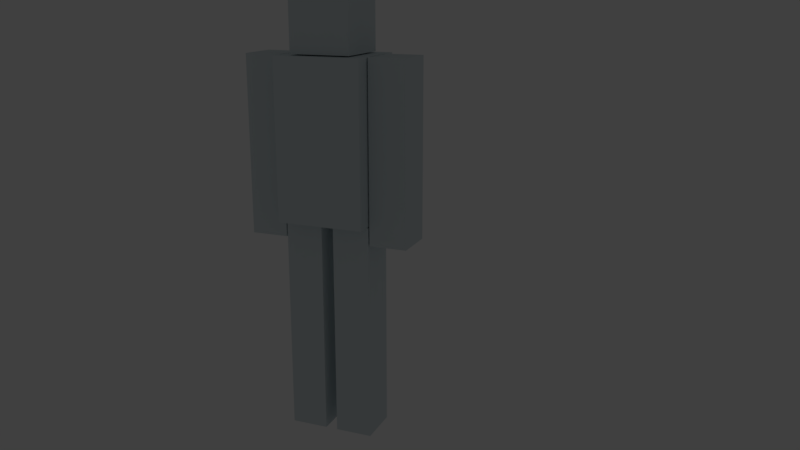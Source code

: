 # Source: cube-person.blend  (saved by Blender 2.79.0; exported with 4.5.12 LTS)
import bpy
from mathutils import Matrix  # noqa: F401  (used for matrix-valued properties, if any)

bpy.ops.wm.read_factory_settings(use_empty=True)
scene = bpy.context.scene
scene.name = 'Scene'

# ---- collections
col_collection_1 = bpy.data.collections.new('Collection 1'); scene.collection.children.link(col_collection_1)
col_collection_2 = bpy.data.collections.new('Collection 2'); scene.collection.children.link(col_collection_2)
col_collection_3 = bpy.data.collections.new('Collection 3'); scene.collection.children.link(col_collection_3)
col_collection_3.hide_render = True
col_collection_3.hide_viewport = True
col_collection_11 = bpy.data.collections.new('Collection 11'); scene.collection.children.link(col_collection_11)
col_collection_11.hide_render = True
col_collection_11.hide_viewport = True

# ---- materials (node trees are filled in below, after node groups)
mat_material = bpy.data.materials.new('Material')
mat_material.alpha_threshold = 0.0
mat_material.use_transparent_shadow = False
mat_material.diffuse_color = (0.6989, 0.7756, 0.8, 1.0)
mat_material.roughness = 0.5
mat_material.specular_intensity = 0.05
mat_material.line_color = (0.0, 0.0, 0.0, 1.0)

# ---- material node trees

# ---- world
world_world = bpy.data.worlds.new('World'); scene.world = world_world
world_world.color = (0.05088, 0.05088, 0.05088)
world_world.use_sun_shadow = False
world_world.sun_shadow_jitter_overblur = 0.0
world_world.cycles.sampling_method = 'MANUAL'

# ---- cameras
cam_camera = bpy.data.cameras.new('Camera')
cam_camera.clip_end = 100.0
cam_camera.lens = 35.0
cam_camera.sensor_width = 32.0
cam_camera.sensor_height = 18.0
cam_camera.ortho_scale = 7.314
cam_camera.dof.focus_distance = 0.0
cam_camera.dof.aperture_fstop = 128.0

# ---- lights
light_lamp_001 = bpy.data.lights.new('Lamp.001', 'POINT')
light_lamp_001.transmission_factor = 0.0
light_lamp_001.cutoff_distance = 30.0
light_lamp_001.energy = 100.0
light_lamp_001.shadow_buffer_clip_start = 1.001
light_lamp_001.shadow_soft_size = 0.1
light_lamp_001.shadow_maximum_resolution = 0.006
light_lamp_001.use_absolute_resolution = True
light_lamp = bpy.data.lights.new('Lamp', 'POINT')
light_lamp.transmission_factor = 0.0
light_lamp.cutoff_distance = 30.0
light_lamp.energy = 100.0
light_lamp.shadow_buffer_clip_start = 1.001
light_lamp.shadow_soft_size = 0.1
light_lamp.shadow_maximum_resolution = 0.006
light_lamp.use_absolute_resolution = True

# ---- meshes
me_cube_person = bpy.data.meshes.new('Cube Person')
me_cube_person.from_pydata([(0.1459, 1.844, -0.1459), (0.1459, 1.844, 0.1459), (0.1459, 2.136, -0.1459), (0.1459, 2.136, 0.1459), (0.2179, 0.9749, 0.1046), (0.2179, 1.838, 0.1046), (0.2179, 0.9749, -0.1046), (0.2179, 1.838, -0.1046), (0.3997, 0.9749, 0.1046), (0.3997, 1.838, 0.1046), (0.3997, 0.9749, -0.1046), (0.3997, 1.838, -0.1046), (0.2179, 1.406, 0.1046), (0.2179, 1.406, -0.1046), (0.3997, 1.406, -0.1046), (0.3997, 1.406, 0.1046), (0.02984, -0.006167, 0.1046), (0.02984, 1.06, 0.1046), (0.02984, -0.006167, -0.1046), (0.02984, 1.06, -0.1046), (0.2117, -0.006167, 0.1046), (0.2117, 1.06, 0.1046), (0.2117, -0.006167, -0.1046), (0.2117, 1.06, -0.1046), (0.02984, 0.5267, 0.1046), (0.02984, 0.5267, -0.1046), (0.2117, 0.5267, -0.1046), (0.2117, 0.5267, 0.1046), (0.2117, 1.066, 0.1871), (0.2117, 1.838, 0.1871), (0.2117, 1.066, -0.1871), (0.2117, 1.838, -0.1871), (-0.1459, 1.844, -0.1459), (-0.1459, 1.844, 0.1459), (-0.1459, 2.136, -0.1459), (-0.1459, 2.136, 0.1459), (-0.2179, 0.9749, 0.1046), (-0.2179, 1.838, 0.1046), (-0.2179, 0.9749, -0.1046), (-0.2179, 1.838, -0.1046), (-0.3997, 0.9749, 0.1046), (-0.3997, 1.838, 0.1046), (-0.3997, 0.9749, -0.1046), (-0.3997, 1.838, -0.1046), (-0.2179, 1.406, 0.1046), (-0.2179, 1.406, -0.1046), (-0.3997, 1.406, -0.1046), (-0.3997, 1.406, 0.1046), (-0.02984, -0.006167, 0.1046), (-0.02984, 1.06, 0.1046), (-0.02984, -0.006167, -0.1046), (-0.02984, 1.06, -0.1046), (-0.2117, -0.006167, 0.1046), (-0.2117, 1.06, 0.1046), (-0.2117, -0.006167, -0.1046), (-0.2117, 1.06, -0.1046), (-0.02984, 0.5267, 0.1046), (-0.02984, 0.5267, -0.1046), (-0.2117, 0.5267, -0.1046), (-0.2117, 0.5267, 0.1046), (-0.2117, 1.066, 0.1871), (-0.2117, 1.838, 0.1871), (-0.2117, 1.066, -0.1871), (-0.2117, 1.838, -0.1871), (0.0, 1.066, -0.1871), (0.0, 1.838, -0.1871), (0.0, 1.066, 0.1871), (0.0, 1.838, 0.1871), (0.0, 1.844, -0.1459), (0.0, 1.844, 0.1459), (0.0, 2.136, -0.1459), (0.0, 2.136, 0.1459), (0.2117, 1.452, -0.1871), (0.2117, 1.452, 0.1871), (0.0, 1.452, 0.1871), (0.0, 1.452, -0.1871), (-0.2117, 1.452, -0.1871), (-0.2117, 1.452, 0.1871), (0.1459, 1.99, -0.1459), (0.1459, 1.99, 0.1459), (0.0, 1.99, -0.1459), (0.0, 1.99, 0.1459), (-0.1459, 1.99, -0.1459), (-0.1459, 1.99, 0.1459), (0.2179, 1.091, -0.1046), (0.3997, 1.091, -0.1046), (0.3997, 1.091, 0.1046), (0.2179, 1.091, 0.1046), (-0.2179, 1.091, -0.1046), (-0.3997, 1.091, -0.1046), (-0.3997, 1.091, 0.1046), (-0.2179, 1.091, 0.1046), (-0.02984, 0.1603, -0.1046), (-0.2117, 0.1603, -0.1046), (-0.2117, 0.1603, 0.1046), (-0.02984, 0.1603, 0.1046), (0.02984, 0.1603, -0.1046), (0.2117, 0.1603, -0.1046), (0.2117, 0.1603, 0.1046), (0.02984, 0.1603, 0.1046)], [], [(78, 2, 3, 79), (12, 5, 7, 13), (13, 7, 11, 14), (14, 11, 9, 15), (15, 9, 5, 12), (6, 10, 8, 4), (11, 7, 5, 9), (86, 15, 12, 87), (85, 14, 15, 86), (84, 13, 14, 85), (87, 12, 13, 84), (24, 17, 19, 25), (25, 19, 23, 26), (26, 23, 21, 27), (27, 21, 17, 24), (18, 22, 20, 16), (23, 19, 17, 21), (98, 27, 24, 99), (97, 26, 27, 98), (96, 25, 26, 97), (99, 24, 25, 96), (75, 65, 31, 72), (72, 31, 29, 73), (64, 30, 28, 66), (31, 65, 67, 29), (73, 29, 67, 74), (78, 0, 68, 80), (79, 3, 71, 81), (2, 70, 71, 3), (0, 1, 69, 68), (82, 83, 35, 34), (44, 45, 39, 37), (45, 46, 43, 39), (46, 47, 41, 43), (47, 44, 37, 41), (38, 36, 40, 42), (43, 41, 37, 39), (90, 91, 44, 47), (89, 90, 47, 46), (88, 89, 46, 45), (91, 88, 45, 44), (56, 57, 51, 49), (57, 58, 55, 51), (58, 59, 53, 55), (59, 56, 49, 53), (50, 48, 52, 54), (55, 53, 49, 51), (94, 95, 56, 59), (93, 94, 59, 58), (92, 93, 58, 57), (95, 92, 57, 56), (75, 76, 63, 65), (76, 77, 61, 63), (64, 66, 60, 62), (63, 61, 67, 65), (77, 74, 67, 61), (82, 80, 68, 32), (83, 81, 71, 35), (34, 35, 71, 70), (32, 68, 69, 33), (60, 66, 74, 77), (62, 60, 77, 76), (64, 62, 76, 75), (28, 73, 74, 66), (30, 72, 73, 28), (64, 75, 72, 30), (33, 69, 81, 83), (34, 70, 80, 82), (32, 33, 83, 82), (1, 79, 81, 69), (2, 78, 80, 70), (0, 78, 79, 1), (4, 87, 84, 6), (6, 84, 85, 10), (10, 85, 86, 8), (8, 86, 87, 4), (36, 38, 88, 91), (38, 42, 89, 88), (42, 40, 90, 89), (40, 36, 91, 90), (48, 50, 92, 95), (50, 54, 93, 92), (54, 52, 94, 93), (52, 48, 95, 94), (16, 99, 96, 18), (18, 96, 97, 22), (22, 97, 98, 20), (20, 98, 99, 16)])
_uv = me_cube_person.uv_layers.new(name='UVMap')
_uv.uv.foreach_set('vector', [0.9244, 0.2873, 0.9244, 0.3772, 0.7447, 0.3772, 0.7447, 0.2873, 0.8386, 0.5277, 0.8386, 0.4166, 0.8925, 0.4166, 0.8925, 0.5277, 0.9393, 0.7969, 0.9393, 0.908, 0.8925, 0.908, 0.8925, 0.7969, 0.8925, 0.7969, 0.8925, 0.908, 0.8386, 0.908, 0.8386, 0.7969, 0.8386, 0.7969, 0.8386, 0.908, 0.7917, 0.908, 0.7917, 0.7969, 0.8925, 0.6389, 0.8925, 0.6857, 0.8386, 0.6857, 0.8386, 0.6389, 0.8925, 0.908, 0.8925, 0.9548, 0.8386, 0.9548, 0.8386, 0.908, 0.8386, 0.7413, 0.8386, 0.7969, 0.7917, 0.7969, 0.7917, 0.7413, 0.8925, 0.7413, 0.8925, 0.7969, 0.8386, 0.7969, 0.8386, 0.7413, 0.9393, 0.7413, 0.9393, 0.7969, 0.8925, 0.7969, 0.8925, 0.7413, 0.8386, 0.5833, 0.8386, 0.5277, 0.8925, 0.5277, 0.8925, 0.5833, 0.1401, 0.2836, 0.1401, 0.4757, 0.06468, 0.4757, 0.06468, 0.2836, 0.3466, 0.2836, 0.3466, 0.4757, 0.2811, 0.4757, 0.2811, 0.2836, 0.2811, 0.2836, 0.2811, 0.4757, 0.2057, 0.4757, 0.2057, 0.2836, 0.2057, 0.2836, 0.2057, 0.4757, 0.1401, 0.4757, 0.1401, 0.2836, 0.06468, 0.09154, 0.06468, 0.02599, 0.1401, 0.02599, 0.1401, 0.09154, 0.06468, 0.5412, 0.06468, 0.4757, 0.1401, 0.4757, 0.1401, 0.5412, 0.2057, 0.1876, 0.2057, 0.2836, 0.1401, 0.2836, 0.1401, 0.1876, 0.2811, 0.1876, 0.2811, 0.2836, 0.2057, 0.2836, 0.2057, 0.1876, 0.3466, 0.1876, 0.3466, 0.2836, 0.2811, 0.2836, 0.2811, 0.1876, 0.1401, 0.1876, 0.1401, 0.2836, 0.06468, 0.2836, 0.06468, 0.1876, 0.5211, 0.7471, 0.5211, 0.8601, 0.4591, 0.8601, 0.4591, 0.7471, 0.4591, 0.7471, 0.4591, 0.8601, 0.3496, 0.8601, 0.3496, 0.7471, 0.2877, 0.5246, 0.3496, 0.5246, 0.3496, 0.6341, 0.2877, 0.6341, 0.3496, 0.9696, 0.2877, 0.9696, 0.2877, 0.8601, 0.3496, 0.8601, 0.3496, 0.7471, 0.3496, 0.8601, 0.2877, 0.8601, 0.2877, 0.7471, 0.7447, 0.6467, 0.7447, 0.7366, 0.6549, 0.7366, 0.6549, 0.6467, 0.7447, 0.2873, 0.7447, 0.3772, 0.6549, 0.3772, 0.6549, 0.2873, 0.7447, 0.5569, 0.6549, 0.5569, 0.6549, 0.3772, 0.7447, 0.3772, 0.7447, 0.01772, 0.7447, 0.1974, 0.6549, 0.1974, 0.6549, 0.01772, 0.3853, 0.2873, 0.565, 0.2873, 0.565, 0.3772, 0.3853, 0.3772, 0.8386, 0.5277, 0.8925, 0.5277, 0.8925, 0.4166, 0.8386, 0.4166, 0.9393, 0.7969, 0.8925, 0.7969, 0.8925, 0.908, 0.9393, 0.908, 0.8925, 0.7969, 0.8386, 0.7969, 0.8386, 0.908, 0.8925, 0.908, 0.8386, 0.7969, 0.7917, 0.7969, 0.7917, 0.908, 0.8386, 0.908, 0.8925, 0.6389, 0.8386, 0.6389, 0.8386, 0.6857, 0.8925, 0.6857, 0.8925, 0.908, 0.8386, 0.908, 0.8386, 0.9548, 0.8925, 0.9548, 0.8386, 0.7413, 0.7917, 0.7413, 0.7917, 0.7969, 0.8386, 0.7969, 0.8925, 0.7413, 0.8386, 0.7413, 0.8386, 0.7969, 0.8925, 0.7969, 0.9393, 0.7413, 0.8925, 0.7413, 0.8925, 0.7969, 0.9393, 0.7969, 0.8386, 0.5833, 0.8925, 0.5833, 0.8925, 0.5277, 0.8386, 0.5277, 0.1401, 0.2836, 0.06468, 0.2836, 0.06468, 0.4757, 0.1401, 0.4757, 0.3466, 0.2836, 0.2811, 0.2836, 0.2811, 0.4757, 0.3466, 0.4757, 0.2811, 0.2836, 0.2057, 0.2836, 0.2057, 0.4757, 0.2811, 0.4757, 0.2057, 0.2836, 0.1401, 0.2836, 0.1401, 0.4757, 0.2057, 0.4757, 0.06468, 0.09154, 0.1401, 0.09154, 0.1401, 0.02599, 0.06468, 0.02599, 0.06468, 0.5412, 0.1401, 0.5412, 0.1401, 0.4757, 0.06468, 0.4757, 0.2057, 0.1876, 0.1401, 0.1876, 0.1401, 0.2836, 0.2057, 0.2836, 0.2811, 0.1876, 0.2057, 0.1876, 0.2057, 0.2836, 0.2811, 0.2836, 0.3466, 0.1876, 0.2811, 0.1876, 0.2811, 0.2836, 0.3466, 0.2836, 0.1401, 0.1876, 0.06468, 0.1876, 0.06468, 0.2836, 0.1401, 0.2836, 0.0543, 0.7471, 0.1162, 0.7471, 0.1162, 0.8601, 0.0543, 0.8601, 0.1162, 0.7471, 0.2257, 0.7471, 0.2257, 0.8601, 0.1162, 0.8601, 0.2877, 0.5246, 0.2877, 0.6341, 0.2257, 0.6341, 0.2257, 0.5246, 0.2257, 0.9696, 0.2257, 0.8601, 0.2877, 0.8601, 0.2877, 0.9696, 0.2257, 0.7471, 0.2877, 0.7471, 0.2877, 0.8601, 0.2257, 0.8601, 0.565, 0.6467, 0.6549, 0.6467, 0.6549, 0.7366, 0.565, 0.7366, 0.565, 0.2873, 0.6549, 0.2873, 0.6549, 0.3772, 0.565, 0.3772, 0.565, 0.5569, 0.565, 0.3772, 0.6549, 0.3772, 0.6549, 0.5569, 0.565, 0.01772, 0.6549, 0.01772, 0.6549, 0.1974, 0.565, 0.1974, 0.2257, 0.6341, 0.2877, 0.6341, 0.2877, 0.7471, 0.2257, 0.7471, 0.1162, 0.6341, 0.2257, 0.6341, 0.2257, 0.7471, 0.1162, 0.7471, 0.0543, 0.6341, 0.1162, 0.6341, 0.1162, 0.7471, 0.0543, 0.7471, 0.3496, 0.6341, 0.3496, 0.7471, 0.2877, 0.7471, 0.2877, 0.6341, 0.4591, 0.6341, 0.4591, 0.7471, 0.3496, 0.7471, 0.3496, 0.6341, 0.5211, 0.6341, 0.5211, 0.7471, 0.4591, 0.7471, 0.4591, 0.6341, 0.565, 0.1974, 0.6549, 0.1974, 0.6549, 0.2873, 0.565, 0.2873, 0.565, 0.5569, 0.6549, 0.5569, 0.6549, 0.6467, 0.565, 0.6467, 0.3853, 0.1974, 0.565, 0.1974, 0.565, 0.2873, 0.3853, 0.2873, 0.7447, 0.1974, 0.7447, 0.2873, 0.6549, 0.2873, 0.6549, 0.1974, 0.7447, 0.5569, 0.7447, 0.6467, 0.6549, 0.6467, 0.6549, 0.5569, 0.9244, 0.1974, 0.9244, 0.2873, 0.7447, 0.2873, 0.7447, 0.1974, 0.8386, 0.6389, 0.8386, 0.5833, 0.8925, 0.5833, 0.8925, 0.6389, 0.9393, 0.6857, 0.9393, 0.7413, 0.8925, 0.7413, 0.8925, 0.6857, 0.8925, 0.6857, 0.8925, 0.7413, 0.8386, 0.7413, 0.8386, 0.6857, 0.8386, 0.6857, 0.8386, 0.7413, 0.7917, 0.7413, 0.7917, 0.6857, 0.8386, 0.6389, 0.8925, 0.6389, 0.8925, 0.5833, 0.8386, 0.5833, 0.9393, 0.6857, 0.8925, 0.6857, 0.8925, 0.7413, 0.9393, 0.7413, 0.8925, 0.6857, 0.8386, 0.6857, 0.8386, 0.7413, 0.8925, 0.7413, 0.8386, 0.6857, 0.7917, 0.6857, 0.7917, 0.7413, 0.8386, 0.7413, 0.1401, 0.09154, 0.06468, 0.09154, 0.06468, 0.1876, 0.1401, 0.1876, 0.3466, 0.09154, 0.2811, 0.09154, 0.2811, 0.1876, 0.3466, 0.1876, 0.2811, 0.09154, 0.2057, 0.09154, 0.2057, 0.1876, 0.2811, 0.1876, 0.2057, 0.09154, 0.1401, 0.09154, 0.1401, 0.1876, 0.2057, 0.1876, 0.1401, 0.09154, 0.1401, 0.1876, 0.06468, 0.1876, 0.06468, 0.09154, 0.3466, 0.09154, 0.3466, 0.1876, 0.2811, 0.1876, 0.2811, 0.09154, 0.2811, 0.09154, 0.2811, 0.1876, 0.2057, 0.1876, 0.2057, 0.09154, 0.2057, 0.09154, 0.2057, 0.1876, 0.1401, 0.1876, 0.1401, 0.09154])
me_cube_person.materials.append(mat_material)
me_cube_person.use_remesh_preserve_volume = False
me_cube_person.use_remesh_preserve_attributes = False
me_cube_person.use_mirror_vertex_groups = False
me_cube_person.update()
me_icosphere = bpy.data.meshes.new('Icosphere')
me_icosphere.from_pydata([(-9.584e-10, 3.354e-09, -0.3247), (0.2349, -0.1707, -0.1452), (-0.08973, -0.2762, -0.1452), (-0.2904, 3.354e-09, -0.1452), (-0.08973, 0.2762, -0.1452), (0.2349, 0.1707, -0.1452), (0.08973, -0.2762, 0.1452), (-0.2349, -0.1707, 0.1452), (-0.2349, 0.1707, 0.1452), (0.08973, 0.2762, 0.1452), (0.2904, 3.354e-09, 0.1452), (-9.584e-10, 3.354e-09, 0.3247), (-0.05274, -0.1623, -0.2762), (0.1381, -0.1003, -0.2762), (0.08534, -0.2626, -0.1707), (0.2762, 3.354e-09, -0.1707), (0.1381, 0.1003, -0.2762), (-0.1707, 3.354e-09, -0.2762), (-0.2234, -0.1623, -0.1707), (-0.05274, 0.1623, -0.2762), (-0.2234, 0.1623, -0.1707), (0.08534, 0.2626, -0.1707), (0.3088, -0.1003, 9.584e-10), (0.3088, 0.1003, 9.584e-10), (-9.584e-10, -0.3247, 9.584e-10), (0.1908, -0.2627, 9.584e-10), (-0.3088, -0.1003, 9.584e-10), (-0.1908, -0.2627, 9.584e-10), (-0.1908, 0.2627, 9.584e-10), (-0.3088, 0.1003, 9.584e-10), (0.1908, 0.2627, 9.584e-10), (-9.584e-10, 0.3247, 9.584e-10), (0.2234, -0.1623, 0.1707), (-0.08534, -0.2626, 0.1707), (-0.2762, 3.354e-09, 0.1707), (-0.08534, 0.2626, 0.1707), (0.2234, 0.1623, 0.1707), (0.05274, -0.1623, 0.2762), (0.1707, 3.354e-09, 0.2762), (-0.1381, -0.1003, 0.2762), (-0.1381, 0.1003, 0.2762), (0.05274, 0.1623, 0.2762)], [], [(0, 13, 12), (1, 13, 15), (0, 12, 17), (0, 17, 19), (0, 19, 16), (1, 15, 22), (2, 14, 24), (3, 18, 26), (4, 20, 28), (5, 21, 30), (1, 22, 25), (2, 24, 27), (3, 26, 29), (4, 28, 31), (5, 30, 23), (6, 32, 37), (7, 33, 39), (8, 34, 40), (9, 35, 41), (10, 36, 38), (38, 41, 11), (38, 36, 41), (36, 9, 41), (41, 40, 11), (41, 35, 40), (35, 8, 40), (40, 39, 11), (40, 34, 39), (34, 7, 39), (39, 37, 11), (39, 33, 37), (33, 6, 37), (37, 38, 11), (37, 32, 38), (32, 10, 38), (23, 36, 10), (23, 30, 36), (30, 9, 36), (31, 35, 9), (31, 28, 35), (28, 8, 35), (29, 34, 8), (29, 26, 34), (26, 7, 34), (27, 33, 7), (27, 24, 33), (24, 6, 33), (25, 32, 6), (25, 22, 32), (22, 10, 32), (30, 31, 9), (30, 21, 31), (21, 4, 31), (28, 29, 8), (28, 20, 29), (20, 3, 29), (26, 27, 7), (26, 18, 27), (18, 2, 27), (24, 25, 6), (24, 14, 25), (14, 1, 25), (22, 23, 10), (22, 15, 23), (15, 5, 23), (16, 21, 5), (16, 19, 21), (19, 4, 21), (19, 20, 4), (19, 17, 20), (17, 3, 20), (17, 18, 3), (17, 12, 18), (12, 2, 18), (15, 16, 5), (15, 13, 16), (13, 0, 16), (12, 14, 2), (12, 13, 14), (13, 1, 14)])
me_icosphere.use_remesh_preserve_volume = False
me_icosphere.use_remesh_preserve_attributes = False
me_icosphere.use_mirror_vertex_groups = False
me_icosphere.update()
me_plane = bpy.data.meshes.new('Plane')
me_plane.from_pydata([(-0.6622, -0.6622, 0.0), (0.6622, -0.6622, 0.0), (-0.6622, 0.6622, 0.0), (0.6622, 0.6622, 0.0), (-0.8223, -0.8223, 0.0), (0.8223, -0.8223, 0.0), (-0.8223, 0.8223, 0.0), (0.8223, 0.8223, 0.0), (-0.8655, -4.581e-23, 0.0), (2.099e-23, -0.8655, 0.0), (0.8655, -3.529e-23, 0.0), (-4.673e-23, 0.8655, 0.0), (-1.061, 9.144e-23, 0.0), (-1.99e-23, -1.061, 0.0), (1.061, 9.144e-23, 0.0), (9.255e-23, 1.061, 0.0)], [], [(3, 11, 15, 7), (0, 9, 13, 4), (1, 10, 14, 5), (8, 0, 4, 12), (10, 3, 7, 14), (9, 1, 5, 13), (11, 2, 6, 15), (2, 8, 12, 6)])
me_plane.use_remesh_preserve_volume = False
me_plane.use_remesh_preserve_attributes = False
me_plane.use_mirror_vertex_groups = False
me_plane.update()
arm_armature = bpy.data.armatures.new('Armature')  # bones are not reproduced

# ---- objects
ob_cube_person = bpy.data.objects.new('Cube Person', me_cube_person)
ob_armature = bpy.data.objects.new('Armature', arm_armature)
ob_pole = bpy.data.objects.new('pole', me_icosphere)
ob_root = bpy.data.objects.new('root', me_plane)
ob_lamp_001 = bpy.data.objects.new('Lamp.001', light_lamp_001)
ob_lamp = bpy.data.objects.new('Lamp', light_lamp)
ob_camera = bpy.data.objects.new('Camera', cam_camera)

# ---- transforms, parenting, visibility, modifiers, constraints
ob_cube_person.parent = ob_armature
ob_cube_person.matrix_parent_inverse = Matrix(((1.0, 0.0, 0.0, -0.0), (0.0, 1.0, 0.0, -0.0), (0.0, 0.0, 1.0, -1.09), (0.0, 0.0, 0.0, 1.0)))
ob_cube_person.location = (0.0, 0.0, 0.0)
ob_cube_person.rotation_euler = (1.571, -0.0, 0.0)
ob_cube_person.lock_rotations_4d = False
ob_cube_person.empty_display_type = 'ARROWS'
ob_cube_person.lineart.crease_threshold = 0.0
_vg = ob_cube_person.vertex_groups.new(name='hips')
_vg.add([28, 30, 60, 62, 64, 66, 72, 73, 74, 75, 76, 77], 1.0, 'REPLACE')
_vg = ob_cube_person.vertex_groups.new(name='spine')
_vg.add([28, 29, 30, 31, 60, 61, 62, 63, 64, 65, 66, 67, 72, 73, 74, 75, 76, 77], 1.0, 'REPLACE')
_vg = ob_cube_person.vertex_groups.new(name='thigh.L')
_vg.add([17, 19, 21, 23, 24, 25, 26, 27], 1.0, 'REPLACE')
_vg = ob_cube_person.vertex_groups.new(name='leg.L')
_vg.add([24, 25, 26, 27, 96, 97, 98, 99], 1.0, 'REPLACE')
_vg = ob_cube_person.vertex_groups.new(name='foot.L')
_vg.add([16, 18, 20, 22, 96, 97, 98, 99], 1.0, 'REPLACE')
_vg = ob_cube_person.vertex_groups.new(name='thigh.R')
_vg.add([49, 51, 53, 55, 56, 57, 58, 59], 1.0, 'REPLACE')
_vg = ob_cube_person.vertex_groups.new(name='leg.R')
_vg.add([56, 57, 58, 59, 92, 93, 94, 95], 1.0, 'REPLACE')
_vg = ob_cube_person.vertex_groups.new(name='foot.R')
_vg.add([48, 50, 52, 54], 1.0, 'REPLACE')
_vg = ob_cube_person.vertex_groups.new(name='upper-arm.L')
_vg.add([5, 7, 9, 11, 12, 13, 14, 15], 1.0, 'REPLACE')
_vg = ob_cube_person.vertex_groups.new(name='fore-arm.L')
_vg.add([12, 13, 14, 15, 84, 85, 86, 87], 1.0, 'REPLACE')
_vg = ob_cube_person.vertex_groups.new(name='hand.L')
_vg.add([4, 6, 8, 10], 1.0, 'REPLACE')
_vg = ob_cube_person.vertex_groups.new(name='upper-arm.R')
_vg.add([37, 39, 41, 43, 44, 45, 46, 47], 1.0, 'REPLACE')
_vg = ob_cube_person.vertex_groups.new(name='fore-arm.R')
_vg.add([44, 45, 46, 47, 88, 89, 90, 91], 1.0, 'REPLACE')
_vg = ob_cube_person.vertex_groups.new(name='hand.R')
_vg.add([36, 38, 40, 42, 88, 89, 90, 91], 1.0, 'REPLACE')
_vg = ob_cube_person.vertex_groups.new(name='head')
_vg.add([0, 1, 2, 3, 32, 33, 34, 35, 68, 69, 70, 71, 78, 79, 80, 81, 82, 83], 1.0, 'REPLACE')
_m = ob_cube_person.modifiers.new('Armature', 'ARMATURE')
_m.object = ob_armature
ob_armature.location = (0.0, 0.0, 1.09)
ob_armature.show_in_front = True
ob_armature.lineart.crease_threshold = 0.0
ob_pole.location = (-9.832e-08, -0.5349, 0.2687)
ob_pole.scale = (0.1028, 0.1028, 0.1028)
ob_pole.lineart.crease_threshold = 0.0
ob_root.location = (0.0, 0.0, 0.0)
ob_root.scale = (0.4114, 0.4114, 0.4114)
ob_root.lineart.crease_threshold = 0.0
ob_lamp_001.location = (-0.9529, -1.889, 2.771)
ob_lamp_001.rotation_euler = (0.6503, 0.05522, 1.866)
ob_lamp_001.lock_rotations_4d = False
ob_lamp_001.empty_display_type = 'ARROWS'
ob_lamp_001.color = (0.0, 0.0, 0.0, 0.0)
ob_lamp_001.lineart.crease_threshold = 0.0
ob_lamp.location = (4.076, 1.005, 5.904)
ob_lamp.rotation_euler = (0.6503, 0.05522, 1.866)
ob_lamp.lock_rotations_4d = False
ob_lamp.empty_display_type = 'ARROWS'
ob_lamp.color = (0.0, 0.0, 0.0, 0.0)
ob_lamp.lineart.crease_threshold = 0.0
ob_camera.location = (1.815, -3.638, 2.17)
ob_camera.rotation_euler = (1.296, -1.381e-06, 0.3881)
ob_camera.lock_rotations_4d = False
ob_camera.empty_display_type = 'ARROWS'
ob_camera.color = (0.0, 0.0, 0.0, 0.0)
ob_camera.display_type = 'WIRE'
ob_camera.lineart.crease_threshold = 0.0

# ---- collection membership
col_collection_1.objects.link(ob_cube_person)
col_collection_2.objects.link(ob_armature)
col_collection_3.objects.link(ob_pole)
col_collection_3.objects.link(ob_root)
col_collection_11.objects.link(ob_lamp_001)
col_collection_11.objects.link(ob_lamp)
col_collection_11.objects.link(ob_camera)

# ---- scene / render settings (as saved in the file)
scene.camera = ob_camera
scene.frame_start = 1; scene.frame_end = 250; scene.frame_set(0)
scene.render.engine = 'BLENDER_EEVEE_NEXT'
scene.render.resolution_percentage = 50
scene.render.fps = 30
scene.render.dither_intensity = 0.0
scene.cycles.use_denoising = False
scene.cycles.samples = 128
scene.cycles.sampling_pattern = 'TABULATED_SOBOL'
scene.cycles.use_adaptive_sampling = False
scene.cycles.use_light_tree = False
scene.cycles.blur_glossy = 0.0
scene.cycles.sample_clamp_indirect = 0.0
scene.view_settings.view_transform = 'Standard'
bpy.context.view_layer.update()
